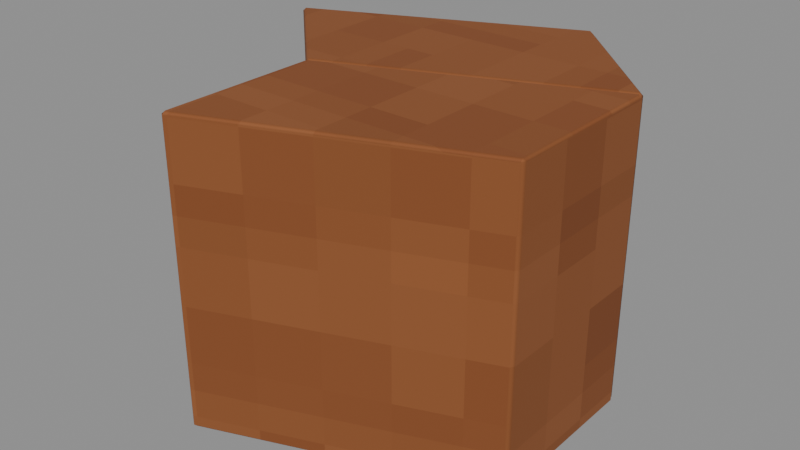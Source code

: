 # Source: CornerKey-3.blend  (saved by Blender 4.3.34; exported with 4.5.12 LTS)
import bpy
from mathutils import Matrix  # noqa: F401  (used for matrix-valued properties, if any)

bpy.ops.wm.read_factory_settings(use_empty=True)
scene = bpy.context.scene
scene.name = 'Isolated part'

# ---- collections
col_part_cornerkey_3 = bpy.data.collections.new('Part.CornerKey-3'); scene.collection.children.link(col_part_cornerkey_3)

# ---- images (referenced by path relative to the original .blend; pixels are not part of the script)
import os
ASSET_DIR = os.environ.get("B2B_ASSET_DIR", "")  # directory of the original .blend (textures are referenced by path, not embedded)
HERE = os.path.dirname(os.path.abspath(__file__))  # packed textures are extracted next to this script under _unpacked/

def load_image(name, relpath, width, height, colorspace="sRGB"):
    """Load a texture the original file referenced (path relative to the .blend, or extracted next to this script)."""
    p = next((c for c in (os.path.join(HERE, relpath), os.path.join(ASSET_DIR, relpath)) if relpath and os.path.exists(c)), "")
    if p:
        img = bpy.data.images.load(p, check_existing=True)
        img.name = name
    else:  # same state as the original file: an image datablock whose file is absent (Cycles renders it pink)
        img = bpy.data.images.new(name, width, height)
        img.source = "FILE"
        img.filepath = "//" + (relpath or name)
    img.colorspace_settings.name = colorspace
    return img
img_minecraft___cut_timber = load_image('Minecraft • Cut timber', '_unpacked/Cut_timber.4b9fd4d1.png', 64, 64, 'sRGB')

# ---- materials (node trees are filled in below, after node groups)
mat_minecraft___cut_timber = bpy.data.materials.new('Minecraft / Cut timber')
mat_minecraft___cut_timber.diffuse_color = (0.5294, 0.302, 0.1451, 1.0)

# ---- material node trees
mat_minecraft___cut_timber.use_nodes = True; mat_minecraft___cut_timber.node_tree.nodes.clear()
_N = mat_minecraft___cut_timber.node_tree.nodes; _L = mat_minecraft___cut_timber.node_tree.links
n0 = _N.new('ShaderNodeBsdfPrincipled'); n0.name = 'Principled BSDF'; n0.location = (10, 300)
n0.inputs[2].default_value = 0.85
n1 = _N.new('ShaderNodeOutputMaterial'); n1.name = 'Material Output'; n1.location = (300, 300)
n2 = _N.new('ShaderNodeTexImage'); n2.name = 'Image Texture'; n2.location = (-580, 280)
n2.image = img_minecraft___cut_timber
n2.interpolation = 'Closest'
_L.new(n0.outputs[0], n1.inputs[0])
_L.new(n2.outputs[0], n0.inputs[0])
n1.is_active_output = True

# ---- meshes
me_octagonalshell_cornerkey_008 = bpy.data.meshes.new('OctagonalShell.CornerKey.008')
me_octagonalshell_cornerkey_008.from_pydata([(0.132, -0.06438, 0.0), (0.132, 0.05279, 0.0), (-0.05297, -0.02384, 0.0), (-0.05297, -0.1356, 0.0), (0.132, -0.06438, 0.207), (0.132, 0.05279, 0.207), (-0.05297, -0.02384, 0.207), (-0.05297, -0.1356, 0.207), (0.132, 0.05279, 0.0), (0.04918, 0.1356, 0.0), (-0.132, 0.05522, 0.0), (-0.05297, -0.02384, 0.0), (0.132, 0.05279, 0.207), (0.04918, 0.1356, 0.207), (-0.132, 0.05522, 0.207), (-0.05297, -0.02384, 0.207)], [], [(3, 2, 1, 0), (4, 5, 6, 7), (0, 1, 5, 4), (1, 2, 6, 5), (2, 3, 7, 6), (3, 0, 4, 7), (11, 10, 9, 8), (12, 13, 14, 15), (8, 9, 13, 12), (9, 10, 14, 13), (10, 11, 15, 14), (11, 8, 12, 15)])
_uv = me_octagonalshell_cornerkey_008.uv_layers.new(name='UV0.Surface')
_uv.uv.foreach_set('vector', [1.189, 3.434, 1.278, 3.434, 1.34, 3.582, 1.246, 3.582, 1.246, 3.582, 1.34, 3.582, 1.278, 3.434, 1.189, 3.434, -0.1945, 1.594, -0.1945, 1.688, -0.02887, 1.688, -0.02887, 1.594, -0.1945, 3.582, -0.1945, 3.434, -0.02887, 3.434, -0.02887, 3.582, -0.1945, 1.627, -0.1945, 1.537, -0.02887, 1.537, -0.02887, 1.627, -0.1945, 3.434, -0.1945, 3.582, -0.02887, 3.582, -0.02887, 3.434, 3.613, 1.613, 3.55, 1.676, 3.695, 1.74, 3.761, 1.674, 3.761, 1.674, 3.695, 1.74, 3.55, 1.676, 3.613, 1.613, 0.3329, 1.674, 0.3329, 1.74, 0.4985, 1.74, 0.4985, 1.674, 0.3329, 3.502, 0.3329, 3.357, 0.4985, 3.357, 0.4985, 3.502, 0.3329, 3.357, 0.3329, 3.42, 0.4985, 3.42, 0.4985, 3.357, 0.3329, 3.42, 0.3329, 3.568, 0.4985, 3.568, 0.4985, 3.42])
_uv.active_render = True
_uv = me_octagonalshell_cornerkey_008.uv_layers.new(name='UV1.Paint')
_uv.uv.foreach_set('vector', [0.8473, 0.9673, 0.8479, 0.9675, 0.8479, 0.9686, 0.8473, 0.9684, 0.8628, 0.9684, 0.8622, 0.9686, 0.8623, 0.9675, 0.8628, 0.9673, 0.8945, 0.9845, 0.894, 0.9845, 0.894, 0.9833, 0.8945, 0.9833, 0.8381, 0.8565, 0.837, 0.8565, 0.837, 0.8554, 0.8381, 0.8554, 0.1041, 0.9845, 0.1035, 0.9845, 0.1035, 0.9833, 0.1041, 0.9833, 0.8651, 0.5329, 0.864, 0.5329, 0.864, 0.5318, 0.8651, 0.5318, 0.6089, 0.9675, 0.6095, 0.9673, 0.6095, 0.9684, 0.6089, 0.9686, 0.6244, 0.9686, 0.6238, 0.9684, 0.6238, 0.9673, 0.6244, 0.9675, 0.9706, 0.9242, 0.9699, 0.9242, 0.9699, 0.9231, 0.9706, 0.9231, 0.8651, 0.4086, 0.864, 0.4086, 0.864, 0.4074, 0.8651, 0.4074, 0.9854, 0.1581, 0.985, 0.1581, 0.985, 0.157, 0.9854, 0.157, 0.8651, 0.001152, 0.864, 0.001152, 0.864, 2.092e-08, 0.8651, 2.092e-08])
me_octagonalshell_cornerkey_008.materials.append(mat_minecraft___cut_timber)
me_octagonalshell_cornerkey_008.update()

# ---- objects
ob_cornerkey_3 = bpy.data.objects.new('CornerKey-3', me_octagonalshell_cornerkey_008)

# ---- transforms, parenting, visibility, modifiers, constraints
ob_cornerkey_3.location = (0.0, 0.0, 0.0)
_m = ob_cornerkey_3.modifiers.new('Hand-finished edges', 'BEVEL')
_m.width = 0.002
_m.width_pct = 0.002
_m.harden_normals = True

# ---- collection membership
col_part_cornerkey_3.objects.link(ob_cornerkey_3)

# ---- scene / render settings (as saved in the file)
scene.frame_start = 1; scene.frame_end = 250; scene.frame_set(1)
scene.render.engine = 'BLENDER_EEVEE_NEXT'
scene.render.image_settings.exr_codec = 'NONE'
scene.render.simplify_subdivision_render = 0
scene.render.simplify_child_particles_render = 0.0
scene.eevee.use_volume_custom_range = False
scene.eevee.use_fast_gi = False
scene.eevee.use_shadows = False
scene.view_settings.white_balance_temperature = 0.0
scene.view_settings.white_balance_tint = 0.0
scene.view_settings.white_balance_whitepoint = (2.97, 0.5193, -0.0414)
bpy.context.view_layer.update()

# ---- added for rendering (the .blend has no active camera and no usable light): camera, sun + grey world if the file has none
cam_auto = bpy.data.cameras.new('AutoCamera')
cam_auto.lens = 50.0
cam_auto.sensor_width = 36.0
cam_auto.clip_end = 1000.0
ob_auto_camera = bpy.data.objects.new('AutoCamera', cam_auto)
scene.collection.objects.link(ob_auto_camera)
ob_auto_camera.location = (0.398229, -0.477073, 0.421518)
ob_auto_camera.rotation_euler = (1.09748, -7.21219e-08, 0.694738)
scene.camera = ob_auto_camera
light_auto_sun = bpy.data.lights.new('AutoSun', 'SUN')
light_auto_sun.energy = 3.0
light_auto_sun.angle = 0.0523599
ob_auto_sun = bpy.data.objects.new('AutoSun', light_auto_sun)
scene.collection.objects.link(ob_auto_sun)
ob_auto_sun.rotation_euler = (0.872665, 0.174533, 0.523599)
if scene.world is None:
    world_auto = bpy.data.worlds.new('AutoWorld')
    world_auto.color = (0.3, 0.3, 0.3)
    scene.world = world_auto
bpy.context.view_layer.update()
